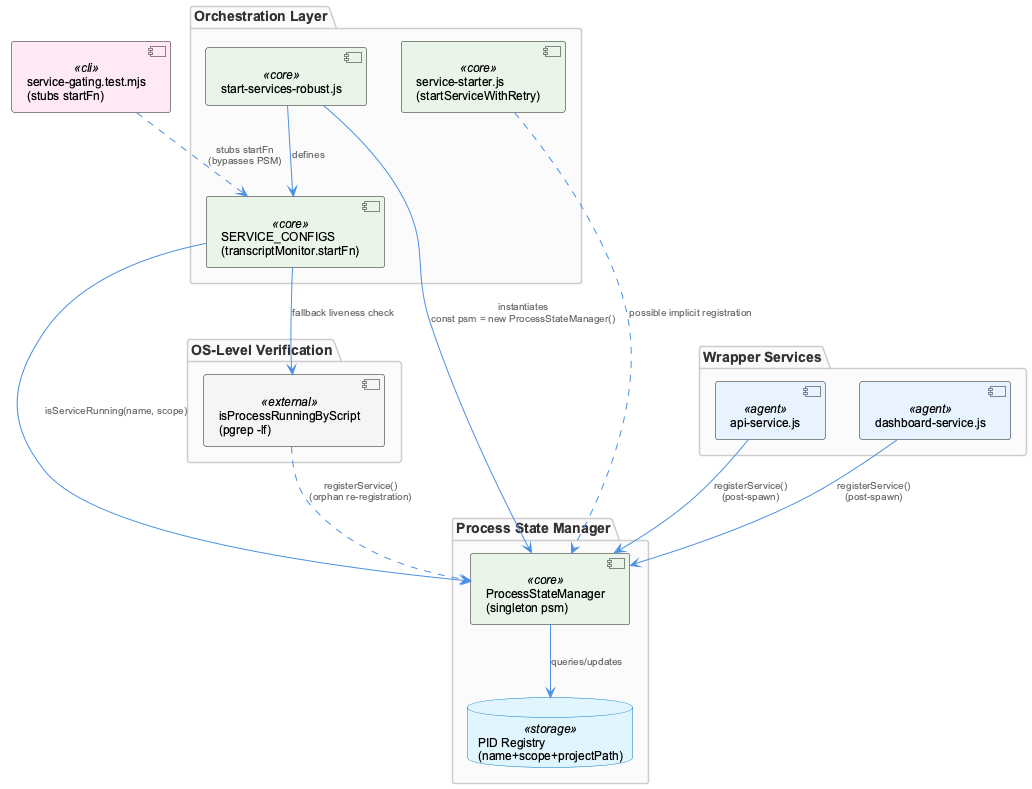

The diagram above was rendered by PlantUML. Its source (embedded in the PNG):
@startuml
!include /Users/Q284340/Agentic/coding/docs/puml/_standard-style.puml

package "Orchestration Layer" {
  component "start-services-robust.js" as orchestrator <<core>>
  component "SERVICE_CONFIGS\n(transcriptMonitor.startFn)" as serviceConfigs <<core>>
  component "service-starter.js\n(startServiceWithRetry)" as serviceStarter <<core>>
}

package "Process State Manager" {
  component "ProcessStateManager\n(singleton psm)" as psm <<core>>
  database "PID Registry\n(name+scope+projectPath)" as registry <<storage>>
}

package "OS-Level Verification" {
  component "isProcessRunningByScript\n(pgrep -lf)" as pgrep <<external>>
}

package "Wrapper Services" {
  component "api-service.js" as apiService <<agent>>
  component "dashboard-service.js" as dashboardService <<agent>>
}

component "service-gating.test.mjs\n(stubs startFn)" as tests <<cli>>

orchestrator --> serviceConfigs : "defines"
orchestrator --> psm : "instantiates\nconst psm = new ProcessStateManager()"
serviceConfigs --> psm : "isServiceRunning(name, scope)"
psm --> registry : "queries/updates"
serviceConfigs --> pgrep : "fallback liveness check"
pgrep ..> psm : "registerService()\n(orphan re-registration)"

apiService --> psm : "registerService()\n(post-spawn)"
dashboardService --> psm : "registerService()\n(post-spawn)"
serviceStarter ..> psm : "possible implicit registration"

tests ..> serviceConfigs : "stubs startFn\n(bypasses PSM)"

@enduml